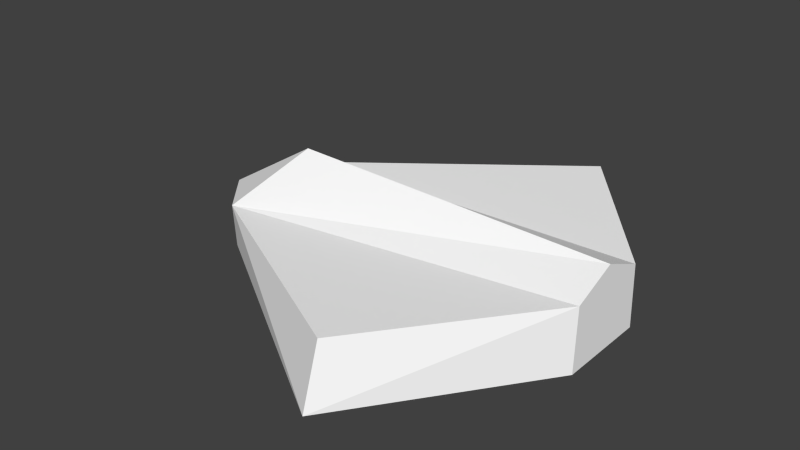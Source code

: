 # Source: ship.blend  (saved by Blender 2.69.0; exported with 4.5.12 LTS)
import bpy
from mathutils import Matrix  # noqa: F401  (used for matrix-valued properties, if any)

bpy.ops.wm.read_factory_settings(use_empty=True)
scene = bpy.context.scene
scene.name = 'Scene'

# ---- collections
col_collection_1 = bpy.data.collections.new('Collection 1'); scene.collection.children.link(col_collection_1)

# ---- materials (node trees are filled in below, after node groups)
mat_material_001 = bpy.data.materials.new('Material.001')
mat_material_001.alpha_threshold = 0.0
mat_material_001.use_transparent_shadow = False
mat_material_001.diffuse_color = (1.0, 1.0, 1.0, 1.0)
mat_material_001.roughness = 0.5
mat_material_001.line_color = (0.0, 0.0, 0.0, 1.0)

# ---- material node trees

# ---- world
world_world = bpy.data.worlds.new('World'); scene.world = world_world
world_world.color = (0.05088, 0.05088, 0.05088)
world_world.use_sun_shadow = False
world_world.sun_shadow_jitter_overblur = 0.0
world_world.cycles.sampling_method = 'MANUAL'
world_world.cycles.sample_map_resolution = 256

# ---- meshes
me_cube_004 = bpy.data.meshes.new('Cube.004')
me_cube_004.from_pydata([(1.346, 3.051, -0.1007), (3.261, 0.6926, -1.0), (-1.725, 0.0, 0.3516), (1.351, 3.346, -1.0), (3.261, 0.6563, -0.05666), (-2.311, 1.0, -0.3708), (-3.261, 0.0, -0.6044), (3.261, 0.0, 0.2226), (-3.261, 0.0, -1.0), (3.261, 0.0, -1.0), (-2.261, 1.0, -1.0)], [], [(4, 1, 3), (2, 5, 6), (2, 7, 5), (0, 4, 3), (5, 0, 3, 10), (4, 0, 5), (1, 9, 8, 10, 3), (4, 7, 9, 1), (5, 10, 8, 6), (7, 4, 5)])
_uv = me_cube_004.uv_layers.new(name='UVMap')
_uv.uv.foreach_set('vector', [0.8564, 0.09016, 0.9447, 0.166, 0.6463, 0.4577, 0.2517, 0.0001226, 0.1925, 0.1554, 0.03034, 0.08027, 0.2517, 0.0001226, 0.866, 0.0001231, 0.1925, 0.1554, 0.6185, 0.3324, 0.8564, 0.09016, 0.6463, 0.4577, 0.1925, 0.1554, 0.6185, 0.3324, 0.6463, 0.4577, 0.1549, 0.2316, 0.8564, 0.09016, 0.6185, 0.3324, 0.1925, 0.1554, 0.7681, 0.7704, 0.7681, 0.852, 0.0001226, 0.852, 0.1179, 0.7342, 0.5431, 0.458, 0.8564, 0.09016, 0.866, 0.0001231, 0.9999, 0.0911, 0.9447, 0.166, 0.1925, 0.1554, 0.1549, 0.2316, 0.0001226, 0.1236, 0.03034, 0.08027, 0.866, 0.0001231, 0.8564, 0.09016, 0.1925, 0.1554])
me_cube_004.materials.append(mat_material_001)
me_cube_004.use_remesh_preserve_volume = False
me_cube_004.use_remesh_preserve_attributes = False
me_cube_004.use_mirror_vertex_groups = False
me_cube_004.update()

# ---- objects
ob_cube = bpy.data.objects.new('Cube', me_cube_004)

# ---- transforms, parenting, visibility, modifiers, constraints
ob_cube.location = (0.0122, -0.008871, 0.3386)
ob_cube.lineart.crease_threshold = 0.0
_m = ob_cube.modifiers.new('Mirror', 'MIRROR')
_m.use_axis = (False, True, False)
_m.use_clip = True

# ---- collection membership
col_collection_1.objects.link(ob_cube)

# ---- scene / render settings (as saved in the file)
scene.frame_start = 1; scene.frame_end = 250; scene.frame_set(1)
scene.render.engine = 'BLENDER_EEVEE_NEXT'
scene.render.image_settings.compression = 90
scene.render.resolution_percentage = 50
scene.render.dither_intensity = 0.0
scene.cycles.use_denoising = False
scene.cycles.samples = 10
scene.cycles.sampling_pattern = 'TABULATED_SOBOL'
scene.cycles.light_sampling_threshold = 0.0
scene.cycles.use_adaptive_sampling = False
scene.cycles.use_light_tree = False
scene.cycles.blur_glossy = 0.0
scene.cycles.volume_bounces = 1
scene.cycles.pixel_filter_type = 'GAUSSIAN'
scene.cycles.sample_clamp_indirect = 0.0
scene.view_settings.view_transform = 'Standard'
bpy.context.view_layer.update()

# ---- added for rendering (the .blend has no active camera and no usable light): camera, sun
cam_auto = bpy.data.cameras.new('AutoCamera')
cam_auto.lens = 50.0
cam_auto.sensor_width = 36.0
cam_auto.clip_end = 1000.0
ob_auto_camera = bpy.data.objects.new('AutoCamera', cam_auto)
scene.collection.objects.link(ob_auto_camera)
ob_auto_camera.location = (8.7483, -10.4922, 7.00332)
ob_auto_camera.rotation_euler = (1.09748, -7.21219e-08, 0.694738)
scene.camera = ob_auto_camera
light_auto_sun = bpy.data.lights.new('AutoSun', 'SUN')
light_auto_sun.energy = 3.0
light_auto_sun.angle = 0.0523599
ob_auto_sun = bpy.data.objects.new('AutoSun', light_auto_sun)
scene.collection.objects.link(ob_auto_sun)
ob_auto_sun.rotation_euler = (0.872665, 0.174533, 0.523599)
bpy.context.view_layer.update()
